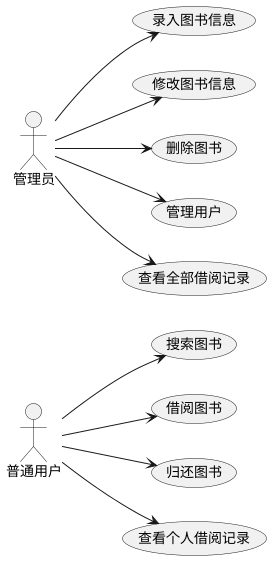

The diagram above was rendered by PlantUML. Its source (embedded in the PNG):
@startuml
left to right direction

' 角色
actor "普通用户" as User
actor "管理员" as Admin

' 用例
usecase "搜索图书" as UC1
usecase "借阅图书" as UC2
usecase "归还图书" as UC3
usecase "查看个人借阅记录" as UC4

usecase "录入图书信息" as UC5
usecase "修改图书信息" as UC6
usecase "删除图书" as UC7
usecase "管理用户" as UC8
usecase "查看全部借阅记录" as UC9

' 关联
User --> UC1
User --> UC2
User --> UC3
User --> UC4

Admin --> UC5
Admin --> UC6
Admin --> UC7
Admin --> UC8
Admin --> UC9
@enduml